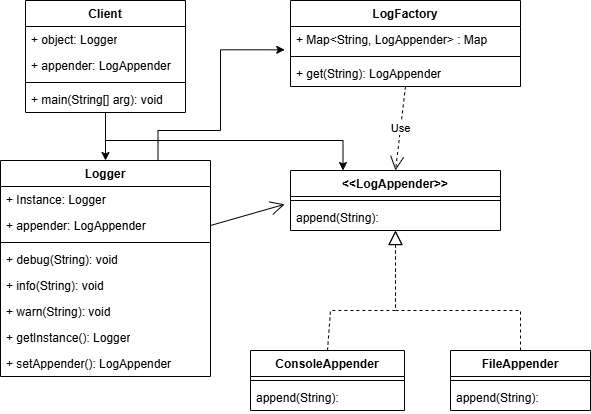

The diagram above was exported from draw.io. Its source (the exported page's mxGraphModel, read from the mxfile embedded in the PNG):
<mxGraphModel dx="892" dy="438" grid="1" gridSize="10" guides="1" tooltips="1" connect="1" arrows="1" fold="1" page="1" pageScale="1" pageWidth="827" pageHeight="1169" math="0" shadow="0">
  <root>
    <mxCell id="0" />
    <mxCell id="1" parent="0" />
    <mxCell id="9" value="ConsoleAppender" style="swimlane;fontStyle=1;align=center;verticalAlign=top;childLayout=stackLayout;horizontal=1;startSize=26;horizontalStack=0;resizeParent=1;resizeParentMax=0;resizeLast=0;collapsible=1;marginBottom=0;whiteSpace=wrap;html=1;" parent="1" vertex="1">
      <mxGeometry x="400" y="370" width="154" height="60" as="geometry" />
    </mxCell>
    <mxCell id="11" value="" style="line;strokeWidth=1;fillColor=none;align=left;verticalAlign=middle;spacingTop=-1;spacingLeft=3;spacingRight=3;rotatable=0;labelPosition=right;points=[];portConstraint=eastwest;strokeColor=inherit;" parent="9" vertex="1">
      <mxGeometry y="26" width="154" height="8" as="geometry" />
    </mxCell>
    <mxCell id="23" value="append(String):&amp;nbsp;" style="text;strokeColor=none;fillColor=none;align=left;verticalAlign=top;spacingLeft=4;spacingRight=4;overflow=hidden;rotatable=0;points=[[0,0.5],[1,0.5]];portConstraint=eastwest;whiteSpace=wrap;html=1;" parent="9" vertex="1">
      <mxGeometry y="34" width="154" height="26" as="geometry" />
    </mxCell>
    <mxCell id="17" value="&amp;lt;&amp;lt;LogAppender&amp;gt;&amp;gt;" style="swimlane;fontStyle=1;align=center;verticalAlign=top;childLayout=stackLayout;horizontal=1;startSize=26;horizontalStack=0;resizeParent=1;resizeParentMax=0;resizeLast=0;collapsible=1;marginBottom=0;whiteSpace=wrap;html=1;" parent="1" vertex="1">
      <mxGeometry x="440" y="190" width="210" height="60" as="geometry" />
    </mxCell>
    <mxCell id="19" value="" style="line;strokeWidth=1;fillColor=none;align=left;verticalAlign=middle;spacingTop=-1;spacingLeft=3;spacingRight=3;rotatable=0;labelPosition=right;points=[];portConstraint=eastwest;strokeColor=inherit;" parent="17" vertex="1">
      <mxGeometry y="26" width="210" height="8" as="geometry" />
    </mxCell>
    <mxCell id="21" value="append(String):&amp;nbsp;" style="text;strokeColor=none;fillColor=none;align=left;verticalAlign=top;spacingLeft=4;spacingRight=4;overflow=hidden;rotatable=0;points=[[0,0.5],[1,0.5]];portConstraint=eastwest;whiteSpace=wrap;html=1;" parent="17" vertex="1">
      <mxGeometry y="34" width="210" height="26" as="geometry" />
    </mxCell>
    <mxCell id="25" value="FileAppender" style="swimlane;fontStyle=1;align=center;verticalAlign=top;childLayout=stackLayout;horizontal=1;startSize=26;horizontalStack=0;resizeParent=1;resizeParentMax=0;resizeLast=0;collapsible=1;marginBottom=0;whiteSpace=wrap;html=1;" parent="1" vertex="1">
      <mxGeometry x="600" y="370" width="140" height="60" as="geometry" />
    </mxCell>
    <mxCell id="27" value="" style="line;strokeWidth=1;fillColor=none;align=left;verticalAlign=middle;spacingTop=-1;spacingLeft=3;spacingRight=3;rotatable=0;labelPosition=right;points=[];portConstraint=eastwest;strokeColor=inherit;" parent="25" vertex="1">
      <mxGeometry y="26" width="140" height="8" as="geometry" />
    </mxCell>
    <mxCell id="28" value="append(String):&amp;nbsp;" style="text;strokeColor=none;fillColor=none;align=left;verticalAlign=top;spacingLeft=4;spacingRight=4;overflow=hidden;rotatable=0;points=[[0,0.5],[1,0.5]];portConstraint=eastwest;whiteSpace=wrap;html=1;" parent="25" vertex="1">
      <mxGeometry y="34" width="140" height="26" as="geometry" />
    </mxCell>
    <mxCell id="48" value="" style="endArrow=block;dashed=1;endFill=0;endSize=12;html=1;rounded=0;exitX=0.5;exitY=0;exitDx=0;exitDy=0;" parent="1" source="9" edge="1">
      <mxGeometry width="160" relative="1" as="geometry">
        <mxPoint x="350" y="380" as="sourcePoint" />
        <mxPoint x="545" y="250" as="targetPoint" />
        <Array as="points">
          <mxPoint x="480" y="330" />
          <mxPoint x="545" y="330" />
        </Array>
      </mxGeometry>
    </mxCell>
    <mxCell id="49" value="" style="endArrow=block;dashed=1;endFill=0;endSize=12;html=1;rounded=0;entryX=0.5;entryY=1;entryDx=0;entryDy=0;exitX=0.5;exitY=0;exitDx=0;exitDy=0;" parent="1" source="25" target="17" edge="1">
      <mxGeometry width="160" relative="1" as="geometry">
        <mxPoint x="360" y="430" as="sourcePoint" />
        <mxPoint x="545" y="331" as="targetPoint" />
        <Array as="points">
          <mxPoint x="670" y="330" />
          <mxPoint x="545" y="330" />
        </Array>
      </mxGeometry>
    </mxCell>
    <mxCell id="50" value="Use" style="endArrow=open;endSize=12;dashed=1;html=1;rounded=0;exitX=0.5;exitY=1;exitDx=0;exitDy=0;entryX=0.5;entryY=0;entryDx=0;entryDy=0;" parent="1" source="61" target="17" edge="1">
      <mxGeometry width="160" relative="1" as="geometry">
        <mxPoint x="737.5999999999999" y="219.66600000000005" as="sourcePoint" />
        <mxPoint x="650" y="236.9999999999999" as="targetPoint" />
      </mxGeometry>
    </mxCell>
    <mxCell id="51" value="Logger" style="swimlane;fontStyle=1;align=center;verticalAlign=top;childLayout=stackLayout;horizontal=1;startSize=26;horizontalStack=0;resizeParent=1;resizeParentMax=0;resizeLast=0;collapsible=1;marginBottom=0;whiteSpace=wrap;html=1;" parent="1" vertex="1">
      <mxGeometry x="150" y="180" width="210" height="216" as="geometry" />
    </mxCell>
    <mxCell id="65" value="+ Instance: Logger" style="text;strokeColor=none;fillColor=none;align=left;verticalAlign=top;spacingLeft=4;spacingRight=4;overflow=hidden;rotatable=0;points=[[0,0.5],[1,0.5]];portConstraint=eastwest;whiteSpace=wrap;html=1;" parent="51" vertex="1">
      <mxGeometry y="26" width="210" height="26" as="geometry" />
    </mxCell>
    <mxCell id="52" value="+ appender: LogAppender" style="text;strokeColor=none;fillColor=none;align=left;verticalAlign=top;spacingLeft=4;spacingRight=4;overflow=hidden;rotatable=0;points=[[0,0.5],[1,0.5]];portConstraint=eastwest;whiteSpace=wrap;html=1;" parent="51" vertex="1">
      <mxGeometry y="52" width="210" height="26" as="geometry" />
    </mxCell>
    <mxCell id="53" value="" style="line;strokeWidth=1;fillColor=none;align=left;verticalAlign=middle;spacingTop=-1;spacingLeft=3;spacingRight=3;rotatable=0;labelPosition=right;points=[];portConstraint=eastwest;strokeColor=inherit;" parent="51" vertex="1">
      <mxGeometry y="78" width="210" height="8" as="geometry" />
    </mxCell>
    <mxCell id="55" value="+ debug(String): void" style="text;strokeColor=none;fillColor=none;align=left;verticalAlign=top;spacingLeft=4;spacingRight=4;overflow=hidden;rotatable=0;points=[[0,0.5],[1,0.5]];portConstraint=eastwest;whiteSpace=wrap;html=1;" parent="51" vertex="1">
      <mxGeometry y="86" width="210" height="26" as="geometry" />
    </mxCell>
    <mxCell id="56" value="+ info(String): void" style="text;strokeColor=none;fillColor=none;align=left;verticalAlign=top;spacingLeft=4;spacingRight=4;overflow=hidden;rotatable=0;points=[[0,0.5],[1,0.5]];portConstraint=eastwest;whiteSpace=wrap;html=1;" parent="51" vertex="1">
      <mxGeometry y="112" width="210" height="26" as="geometry" />
    </mxCell>
    <mxCell id="57" value="+ warn(String): void" style="text;strokeColor=none;fillColor=none;align=left;verticalAlign=top;spacingLeft=4;spacingRight=4;overflow=hidden;rotatable=0;points=[[0,0.5],[1,0.5]];portConstraint=eastwest;whiteSpace=wrap;html=1;" parent="51" vertex="1">
      <mxGeometry y="138" width="210" height="26" as="geometry" />
    </mxCell>
    <mxCell id="72" value="+ getInstance(): Logger" style="text;strokeColor=none;fillColor=none;align=left;verticalAlign=top;spacingLeft=4;spacingRight=4;overflow=hidden;rotatable=0;points=[[0,0.5],[1,0.5]];portConstraint=eastwest;whiteSpace=wrap;html=1;" parent="51" vertex="1">
      <mxGeometry y="164" width="210" height="26" as="geometry" />
    </mxCell>
    <mxCell id="54" value="+ setAppender(): LogAppender" style="text;strokeColor=none;fillColor=none;align=left;verticalAlign=top;spacingLeft=4;spacingRight=4;overflow=hidden;rotatable=0;points=[[0,0.5],[1,0.5]];portConstraint=eastwest;whiteSpace=wrap;html=1;" parent="51" vertex="1">
      <mxGeometry y="190" width="210" height="26" as="geometry" />
    </mxCell>
    <mxCell id="61" value="LogFactory" style="swimlane;fontStyle=1;align=center;verticalAlign=top;childLayout=stackLayout;horizontal=1;startSize=26;horizontalStack=0;resizeParent=1;resizeParentMax=0;resizeLast=0;collapsible=1;marginBottom=0;whiteSpace=wrap;html=1;" parent="1" vertex="1">
      <mxGeometry x="440" y="20" width="230" height="86" as="geometry" />
    </mxCell>
    <mxCell id="62" value="+&amp;nbsp;Map&amp;lt;&lt;span class=&quot;ͼ11&quot;&gt;String&lt;/span&gt;, &lt;span class=&quot;ͼ11&quot;&gt;LogAppender&lt;/span&gt;&amp;gt; : Map" style="text;strokeColor=none;fillColor=none;align=left;verticalAlign=top;spacingLeft=4;spacingRight=4;overflow=hidden;rotatable=0;points=[[0,0.5],[1,0.5]];portConstraint=eastwest;whiteSpace=wrap;html=1;" parent="61" vertex="1">
      <mxGeometry y="26" width="230" height="26" as="geometry" />
    </mxCell>
    <mxCell id="63" value="" style="line;strokeWidth=1;fillColor=none;align=left;verticalAlign=middle;spacingTop=-1;spacingLeft=3;spacingRight=3;rotatable=0;labelPosition=right;points=[];portConstraint=eastwest;strokeColor=inherit;" parent="61" vertex="1">
      <mxGeometry y="52" width="230" height="8" as="geometry" />
    </mxCell>
    <mxCell id="64" value="+ get(String): LogAppender" style="text;strokeColor=none;fillColor=none;align=left;verticalAlign=top;spacingLeft=4;spacingRight=4;overflow=hidden;rotatable=0;points=[[0,0.5],[1,0.5]];portConstraint=eastwest;whiteSpace=wrap;html=1;" parent="61" vertex="1">
      <mxGeometry y="60" width="230" height="26" as="geometry" />
    </mxCell>
    <mxCell id="66" value="" style="endArrow=open;endFill=1;endSize=12;html=1;rounded=0;exitX=1;exitY=0.5;exitDx=0;exitDy=0;entryX=-0.028;entryY=-0.007;entryDx=0;entryDy=0;entryPerimeter=0;" parent="1" source="52" target="21" edge="1">
      <mxGeometry width="160" relative="1" as="geometry">
        <mxPoint x="370" y="390" as="sourcePoint" />
        <mxPoint x="530" y="390" as="targetPoint" />
      </mxGeometry>
    </mxCell>
    <mxCell id="71" style="edgeStyle=orthogonalEdgeStyle;rounded=0;orthogonalLoop=1;jettySize=auto;html=1;entryX=0.5;entryY=0;entryDx=0;entryDy=0;" parent="1" source="67" target="51" edge="1">
      <mxGeometry relative="1" as="geometry" />
    </mxCell>
    <mxCell id="67" value="Client" style="swimlane;fontStyle=1;align=center;verticalAlign=top;childLayout=stackLayout;horizontal=1;startSize=26;horizontalStack=0;resizeParent=1;resizeParentMax=0;resizeLast=0;collapsible=1;marginBottom=0;whiteSpace=wrap;html=1;" parent="1" vertex="1">
      <mxGeometry x="175" y="20" width="160" height="112" as="geometry" />
    </mxCell>
    <mxCell id="73" value="+ object: Logger" style="text;strokeColor=none;fillColor=none;align=left;verticalAlign=top;spacingLeft=4;spacingRight=4;overflow=hidden;rotatable=0;points=[[0,0.5],[1,0.5]];portConstraint=eastwest;whiteSpace=wrap;html=1;" parent="67" vertex="1">
      <mxGeometry y="26" width="160" height="26" as="geometry" />
    </mxCell>
    <mxCell id="68" value="+ appender: LogAppender" style="text;strokeColor=none;fillColor=none;align=left;verticalAlign=top;spacingLeft=4;spacingRight=4;overflow=hidden;rotatable=0;points=[[0,0.5],[1,0.5]];portConstraint=eastwest;whiteSpace=wrap;html=1;" parent="67" vertex="1">
      <mxGeometry y="52" width="160" height="26" as="geometry" />
    </mxCell>
    <mxCell id="69" value="" style="line;strokeWidth=1;fillColor=none;align=left;verticalAlign=middle;spacingTop=-1;spacingLeft=3;spacingRight=3;rotatable=0;labelPosition=right;points=[];portConstraint=eastwest;strokeColor=inherit;" parent="67" vertex="1">
      <mxGeometry y="78" width="160" height="8" as="geometry" />
    </mxCell>
    <mxCell id="70" value="+ main(String[] arg): void" style="text;strokeColor=none;fillColor=none;align=left;verticalAlign=top;spacingLeft=4;spacingRight=4;overflow=hidden;rotatable=0;points=[[0,0.5],[1,0.5]];portConstraint=eastwest;whiteSpace=wrap;html=1;" parent="67" vertex="1">
      <mxGeometry y="86" width="160" height="26" as="geometry" />
    </mxCell>
    <mxCell id="75" style="edgeStyle=orthogonalEdgeStyle;rounded=0;orthogonalLoop=1;jettySize=auto;html=1;entryX=0.25;entryY=0;entryDx=0;entryDy=0;" parent="1" source="70" target="17" edge="1">
      <mxGeometry relative="1" as="geometry">
        <Array as="points">
          <mxPoint x="255" y="160" />
          <mxPoint x="493" y="160" />
        </Array>
      </mxGeometry>
    </mxCell>
    <mxCell id="76" style="edgeStyle=orthogonalEdgeStyle;rounded=0;orthogonalLoop=1;jettySize=auto;html=1;exitX=0.75;exitY=0;exitDx=0;exitDy=0;entryX=-0.025;entryY=0.897;entryDx=0;entryDy=0;entryPerimeter=0;" edge="1" parent="1" source="51" target="62">
      <mxGeometry relative="1" as="geometry">
        <Array as="points">
          <mxPoint x="308" y="150" />
          <mxPoint x="370" y="150" />
          <mxPoint x="370" y="69" />
        </Array>
      </mxGeometry>
    </mxCell>
  </root>
</mxGraphModel>